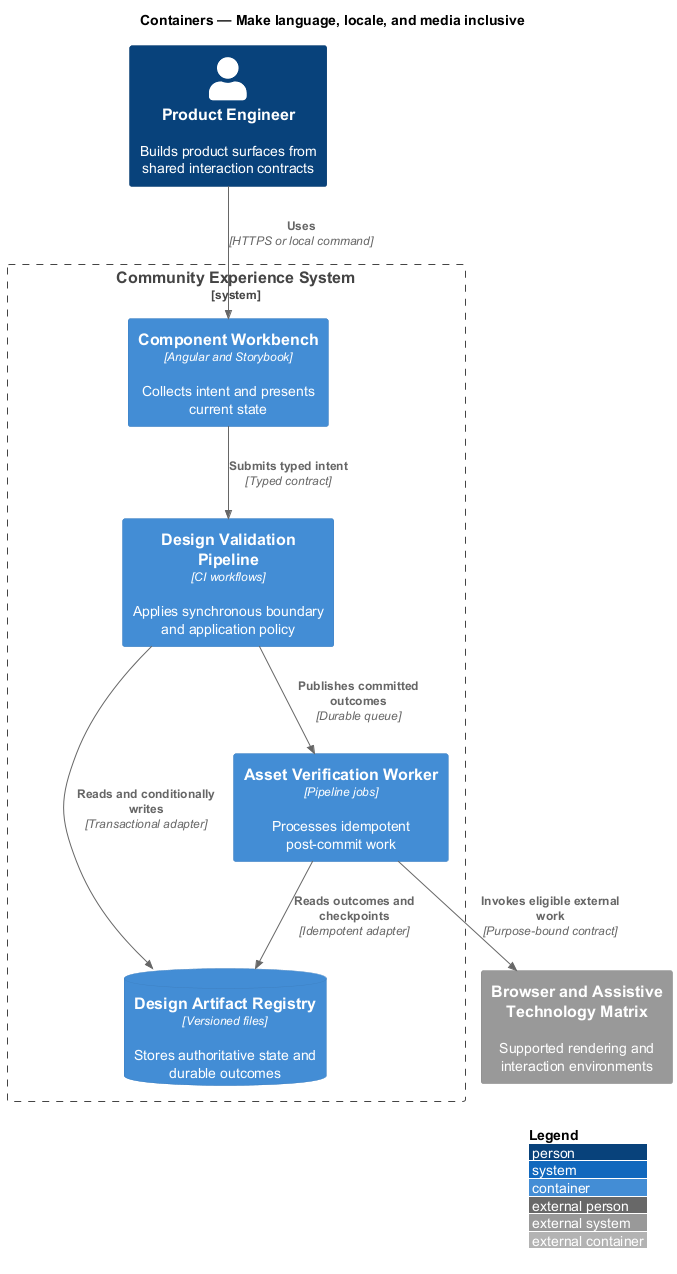

The diagram above was rendered by PlantUML. Its source (embedded in the PNG):
@startuml
!include <C4/C4_Container>
LAYOUT_WITH_LEGEND()
title Containers — Make language, locale, and media inclusive

Person(actor, "Product Engineer", "Builds product surfaces from shared interaction contracts")
System_Ext(external, "Browser and Assistive Technology Matrix", "Supported rendering and interaction environments")
System_Boundary(system, "Community Experience System") {
  Container(frontend, "Component Workbench", "Angular and Storybook", "Collects intent and presents current state")
  Container(backend, "Design Validation Pipeline", "CI workflows", "Applies synchronous boundary and application policy")
  Container(worker, "Asset Verification Worker", "Pipeline jobs", "Processes idempotent post-commit work")
  ContainerDb(store, "Design Artifact Registry", "Versioned files", "Stores authoritative state and durable outcomes")
}

Rel(actor, frontend, "Uses", "HTTPS or local command")
Rel(frontend, backend, "Submits typed intent", "Typed contract")
Rel(backend, store, "Reads and conditionally writes", "Transactional adapter")
Rel(backend, worker, "Publishes committed outcomes", "Durable queue")
Rel(worker, store, "Reads outcomes and checkpoints", "Idempotent adapter")
Rel(worker, external, "Invokes eligible external work", "Purpose-bound contract")
@enduml